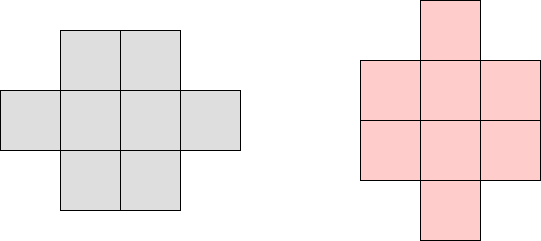

The diagram above was exported from draw.io. Its source (the exported page's mxGraphModel, read from the mxfile embedded in the PNG):
<mxGraphModel dx="1648" dy="633" grid="1" gridSize="10" guides="1" tooltips="1" connect="1" arrows="1" fold="1" page="1" pageScale="1" pageWidth="827" pageHeight="1169" math="0" shadow="0">
  <root>
    <mxCell id="0" />
    <mxCell id="1" parent="0" />
    <mxCell id="G1TTIerXoBAqZKfZKnQ3-2" value="" style="rounded=0;whiteSpace=wrap;html=1;rotation=90;fillColor=#DEDEDE;" vertex="1" parent="1">
      <mxGeometry x="250" y="110" width="60" height="60" as="geometry" />
    </mxCell>
    <mxCell id="G1TTIerXoBAqZKfZKnQ3-17" value="" style="rounded=0;whiteSpace=wrap;html=1;rotation=90;fillColor=#FFCCCC;" vertex="1" parent="1">
      <mxGeometry x="610" y="80" width="60" height="60" as="geometry" />
    </mxCell>
    <mxCell id="G1TTIerXoBAqZKfZKnQ3-25" value="" style="rounded=0;whiteSpace=wrap;html=1;rotation=90;fillColor=#DEDEDE;" vertex="1" parent="1">
      <mxGeometry x="310" y="110" width="60" height="60" as="geometry" />
    </mxCell>
    <mxCell id="G1TTIerXoBAqZKfZKnQ3-26" value="" style="rounded=0;whiteSpace=wrap;html=1;rotation=90;fillColor=#DEDEDE;" vertex="1" parent="1">
      <mxGeometry x="250" y="170" width="60" height="60" as="geometry" />
    </mxCell>
    <mxCell id="G1TTIerXoBAqZKfZKnQ3-27" value="" style="rounded=0;whiteSpace=wrap;html=1;rotation=90;fillColor=#DEDEDE;" vertex="1" parent="1">
      <mxGeometry x="310" y="170" width="60" height="60" as="geometry" />
    </mxCell>
    <mxCell id="G1TTIerXoBAqZKfZKnQ3-28" value="" style="rounded=0;whiteSpace=wrap;html=1;rotation=90;fillColor=#DEDEDE;" vertex="1" parent="1">
      <mxGeometry x="250" y="230" width="60" height="60" as="geometry" />
    </mxCell>
    <mxCell id="G1TTIerXoBAqZKfZKnQ3-29" value="" style="rounded=0;whiteSpace=wrap;html=1;rotation=90;fillColor=#DEDEDE;" vertex="1" parent="1">
      <mxGeometry x="310" y="230" width="60" height="60" as="geometry" />
    </mxCell>
    <mxCell id="G1TTIerXoBAqZKfZKnQ3-30" value="" style="rounded=0;whiteSpace=wrap;html=1;rotation=90;fillColor=#DEDEDE;" vertex="1" parent="1">
      <mxGeometry x="370" y="170" width="60" height="60" as="geometry" />
    </mxCell>
    <mxCell id="G1TTIerXoBAqZKfZKnQ3-31" value="" style="rounded=0;whiteSpace=wrap;html=1;rotation=90;fillColor=#DEDEDE;" vertex="1" parent="1">
      <mxGeometry x="190" y="170" width="60" height="60" as="geometry" />
    </mxCell>
    <mxCell id="G1TTIerXoBAqZKfZKnQ3-32" value="" style="rounded=0;whiteSpace=wrap;html=1;rotation=90;fillColor=#FFCCCC;" vertex="1" parent="1">
      <mxGeometry x="610" y="140" width="60" height="60" as="geometry" />
    </mxCell>
    <mxCell id="G1TTIerXoBAqZKfZKnQ3-33" value="" style="rounded=0;whiteSpace=wrap;html=1;rotation=90;fillColor=#FFCCCC;" vertex="1" parent="1">
      <mxGeometry x="550" y="140" width="60" height="60" as="geometry" />
    </mxCell>
    <mxCell id="G1TTIerXoBAqZKfZKnQ3-34" value="" style="rounded=0;whiteSpace=wrap;html=1;rotation=90;fillColor=#FFCCCC;" vertex="1" parent="1">
      <mxGeometry x="670" y="140" width="60" height="60" as="geometry" />
    </mxCell>
    <mxCell id="G1TTIerXoBAqZKfZKnQ3-35" value="" style="rounded=0;whiteSpace=wrap;html=1;rotation=90;fillColor=#FFCCCC;" vertex="1" parent="1">
      <mxGeometry x="610" y="200" width="60" height="60" as="geometry" />
    </mxCell>
    <mxCell id="G1TTIerXoBAqZKfZKnQ3-36" value="" style="rounded=0;whiteSpace=wrap;html=1;rotation=90;fillColor=#FFCCCC;" vertex="1" parent="1">
      <mxGeometry x="550" y="200" width="60" height="60" as="geometry" />
    </mxCell>
    <mxCell id="G1TTIerXoBAqZKfZKnQ3-37" value="" style="rounded=0;whiteSpace=wrap;html=1;rotation=90;fillColor=#FFCCCC;" vertex="1" parent="1">
      <mxGeometry x="670" y="200" width="60" height="60" as="geometry" />
    </mxCell>
    <mxCell id="G1TTIerXoBAqZKfZKnQ3-38" value="" style="rounded=0;whiteSpace=wrap;html=1;rotation=90;fillColor=#FFCCCC;" vertex="1" parent="1">
      <mxGeometry x="610" y="260" width="60" height="60" as="geometry" />
    </mxCell>
  </root>
</mxGraphModel>